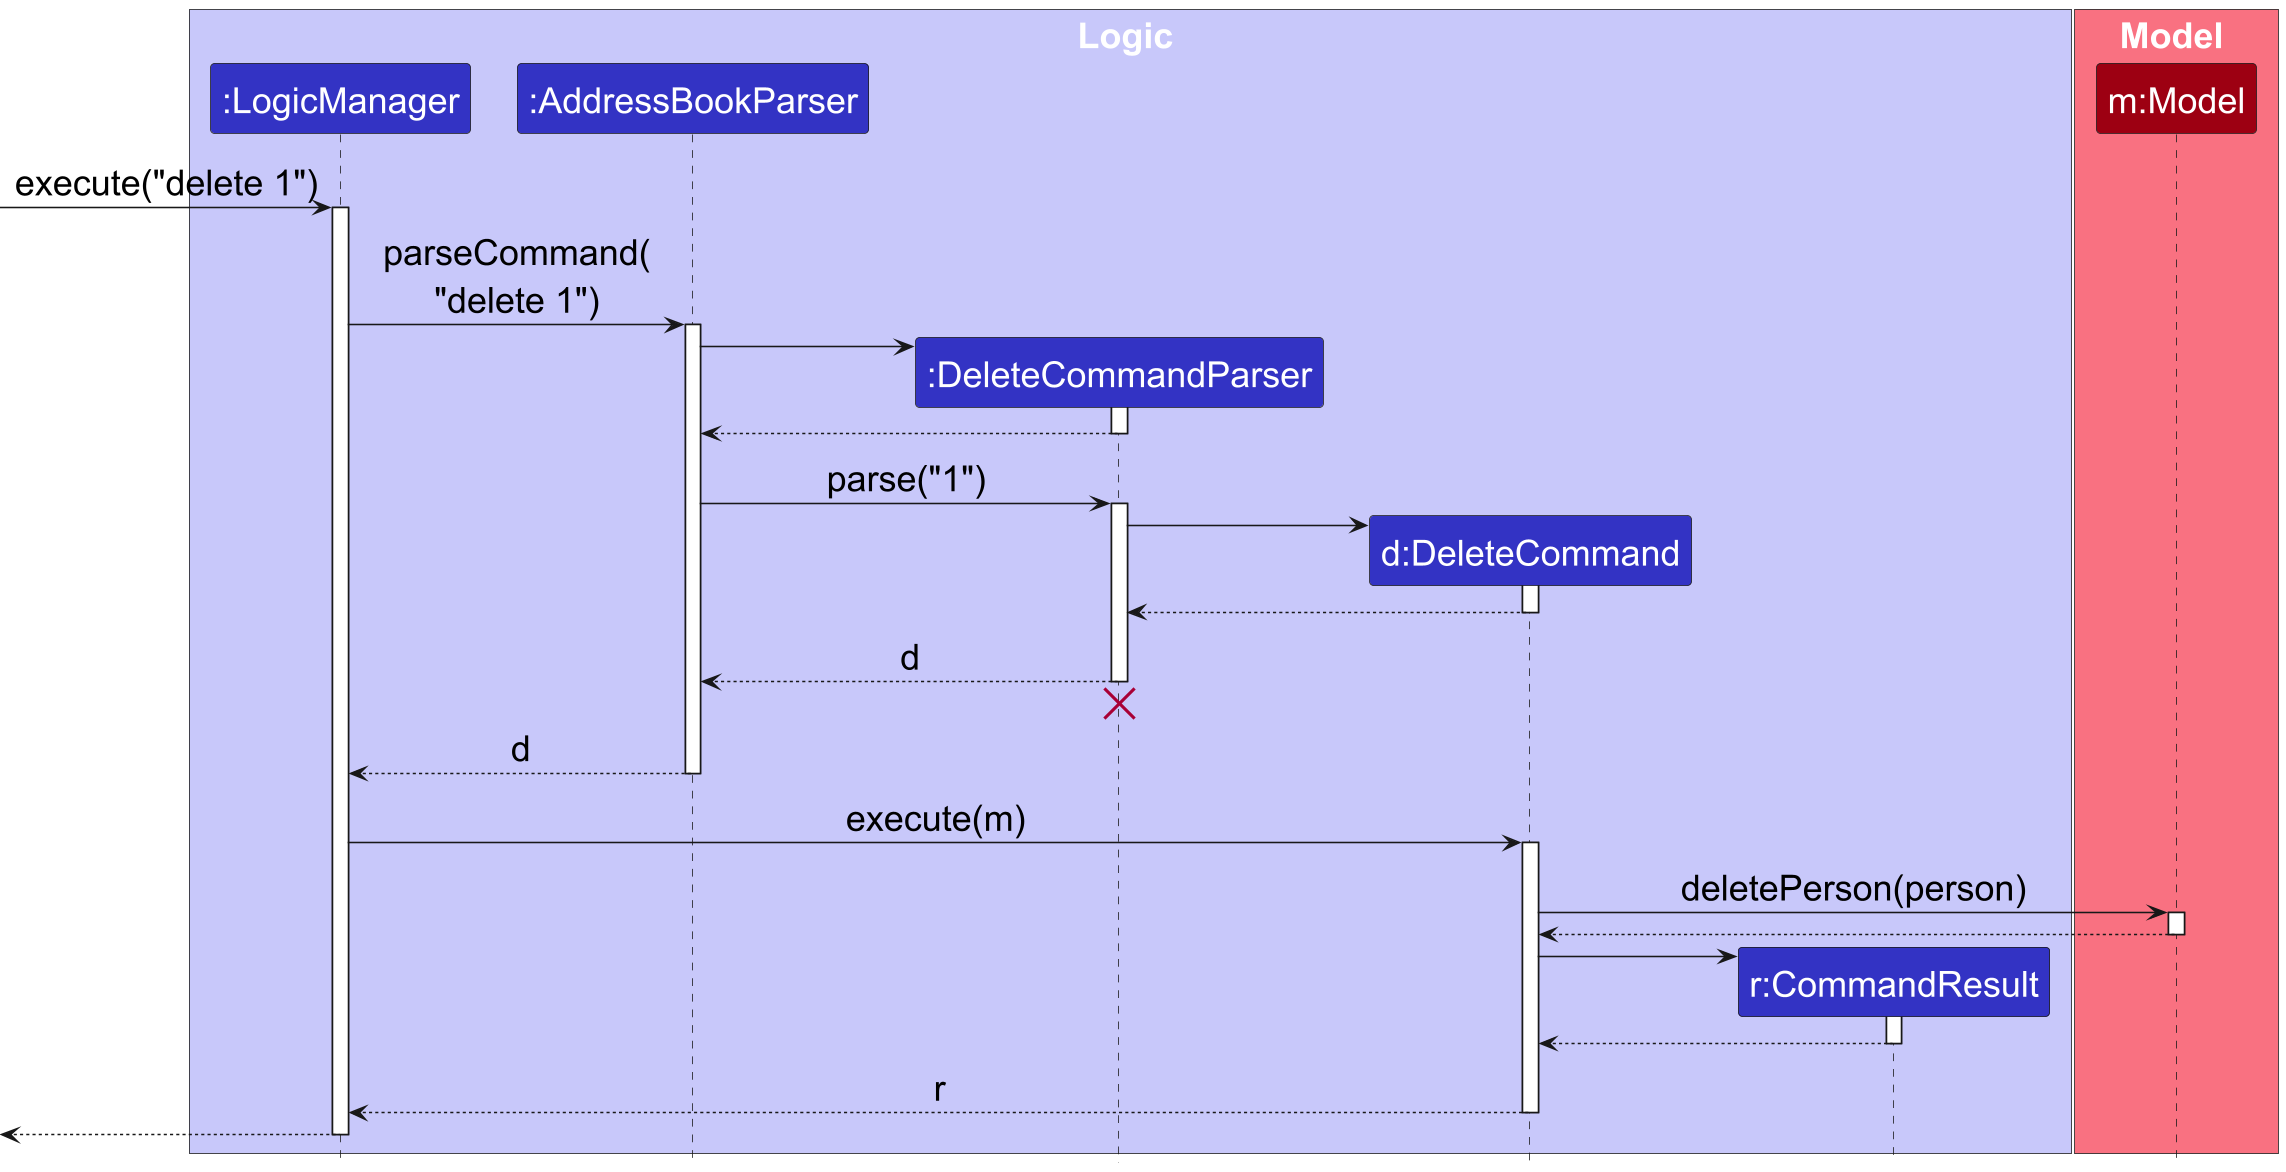

The diagram above was rendered by PlantUML. Its source (embedded in the PNG):
@startuml
!include style.puml
skinparam ArrowFontStyle plain
skinparam dpi 300
skinparam DefaultFontSize 23

box Logic LOGIC_COLOR_T1
participant ":LogicManager" as LogicManager LOGIC_COLOR
participant ":AddressBookParser" as AddressBookParser LOGIC_COLOR
participant ":DeleteCommandParser" as DeleteCommandParser LOGIC_COLOR
participant "d:DeleteCommand" as DeleteCommand LOGIC_COLOR
participant "r:CommandResult" as CommandResult LOGIC_COLOR
end box

box Model MODEL_COLOR_T1
participant "m:Model" as Model MODEL_COLOR
end box

[-> LogicManager : execute("delete 1")
activate LogicManager

LogicManager -> AddressBookParser : parseCommand(\n"delete 1")
activate AddressBookParser

create DeleteCommandParser
AddressBookParser -> DeleteCommandParser
activate DeleteCommandParser

DeleteCommandParser --> AddressBookParser
deactivate DeleteCommandParser

AddressBookParser -> DeleteCommandParser : parse("1")
activate DeleteCommandParser

create DeleteCommand
DeleteCommandParser -> DeleteCommand
activate DeleteCommand

DeleteCommand --> DeleteCommandParser :
deactivate DeleteCommand

DeleteCommandParser --> AddressBookParser : d
deactivate DeleteCommandParser
'Hidden arrow to position the destroy marker below the end of the activation bar.
DeleteCommandParser -[hidden]-> AddressBookParser
destroy DeleteCommandParser

AddressBookParser --> LogicManager : d
deactivate AddressBookParser

LogicManager -> DeleteCommand : execute(m)
activate DeleteCommand

DeleteCommand -> Model : deletePerson(person)
activate Model

Model --> DeleteCommand
deactivate Model

create CommandResult
DeleteCommand -> CommandResult
activate CommandResult

CommandResult --> DeleteCommand
deactivate CommandResult

DeleteCommand --> LogicManager : r
deactivate DeleteCommand

[<--LogicManager
deactivate LogicManager
@enduml